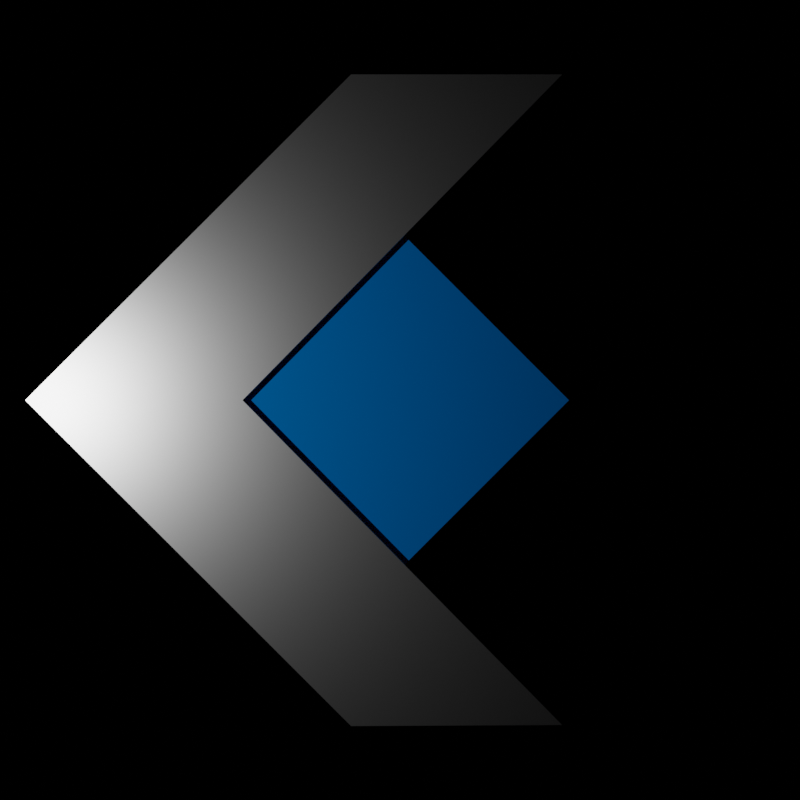 # Source: Momentum_Logo_V1.blend  (saved by Blender 2.92.15; exported with 4.5.12 LTS)
import bpy
from mathutils import Matrix  # noqa: F401  (used for matrix-valued properties, if any)

bpy.ops.wm.read_factory_settings(use_empty=True)
scene = bpy.context.scene
scene.name = 'Scene'

# ---- collections
col_collection = bpy.data.collections.new('Collection'); scene.collection.children.link(col_collection)

# ---- materials (node trees are filled in below, after node groups)
mat_material = bpy.data.materials.new('Material')
mat_material.alpha_threshold = 0.0
mat_material.line_color = (0.0, 0.0, 0.0, 1.0)
mat_material_001 = bpy.data.materials.new('Material.001')

# ---- material node trees
mat_material.use_nodes = True; mat_material.node_tree.nodes.clear()
_N = mat_material.node_tree.nodes; _L = mat_material.node_tree.links
n0 = _N.new('ShaderNodeOutputMaterial'); n0.name = 'Material Output'; n0.location = (300, 300)
n1 = _N.new('ShaderNodeBsdfDiffuse'); n1.name = 'Diffuse BSDF'; n1.location = (21, 247)
n1.inputs[0].default_value = (0.0, 0.2554, 0.8, 1.0)
_L.new(n1.outputs[0], n0.inputs[0])
n0.is_active_output = True
mat_material_001.use_nodes = True; mat_material_001.node_tree.nodes.clear()
_N = mat_material_001.node_tree.nodes; _L = mat_material_001.node_tree.links
n0 = _N.new('ShaderNodeOutputMaterial'); n0.name = 'Material Output'; n0.location = (300, 300)
n1 = _N.new('ShaderNodeBsdfAnisotropic'); n1.name = 'Glossy BSDF'; n1.location = (19, 418)
n1.distribution = 'GGX'
n1.inputs[1].default_value = 0.3846
_L.new(n1.outputs[0], n0.inputs[0])
n0.is_active_output = True

# ---- world
world_world = bpy.data.worlds.new('World'); scene.world = world_world
world_world.use_nodes = True; world_world.node_tree.nodes.clear()
_N = world_world.node_tree.nodes; _L = world_world.node_tree.links
n0 = _N.new('ShaderNodeOutputWorld'); n0.name = 'World Output'; n0.location = (300, 300)
n1 = _N.new('ShaderNodeBackground'); n1.name = 'Background'; n1.location = (10, 300)
n1.inputs[0].default_value = (1.0, 1.0, 1.0, 1.0)
n1.inputs[1].default_value = 0.0
_L.new(n1.outputs[0], n0.inputs[0])
n0.is_active_output = True
world_world.color = (0.05088, 0.05088, 0.05088)
world_world.use_sun_shadow = False
world_world.sun_shadow_jitter_overblur = 0.0

# ---- cameras
cam_camera_001 = bpy.data.cameras.new('Camera.001')

# ---- lights
light_area = bpy.data.lights.new('Area', 'POINT')
light_area.transmission_factor = 0.0
light_area.energy = 500.0
light_area.shadow_maximum_resolution = 0.006
light_area.use_absolute_resolution = True

# ---- meshes
me_cube_005 = bpy.data.meshes.new('Cube.005')
me_cube_005.from_pydata([(-0.5, -0.5, -0.5), (-0.5, -0.5, 0.5), (-0.5, 0.5, -0.5), (-0.5, 0.5, 0.5), (0.5, -0.5, -0.5), (0.5, -0.5, 0.5), (0.5, 0.5, -0.5), (0.5, 0.5, 0.5), (1.103, -1.103, -1.5), (1.103, -1.103, 1.5), (0.4644, -0.4644, 1.5), (0.4644, -0.4644, -1.5), (0.4794, 1.43, 1.5), (1.103, 0.8126, 1.5), (1.103, 0.8126, -1.5), (0.4794, 1.43, -1.5), (-1.433, -0.4824, -1.5), (-0.8126, -1.103, -1.5), (-0.8126, -1.103, 1.5), (-1.433, -0.4824, 1.5)], [], [(0, 1, 3, 2), (2, 3, 7, 6), (6, 7, 5, 4), (4, 5, 1, 0), (2, 6, 4, 0), (7, 3, 1, 5), (9, 18, 17, 8), (8, 17, 16, 11, 15, 14), (9, 13, 12, 10, 19, 18), (8, 14, 13, 9), (15, 11, 10, 12), (15, 12, 13, 14), (17, 18, 19, 16), (16, 19, 10, 11)])
me_cube_005.polygons.foreach_set('material_index', [0, 0, 0, 0, 0, 0, 1, 1, 1, 1, 1, 1, 1, 1])
_uv = me_cube_005.uv_layers.new(name='UVMap')
_uv.uv.foreach_set('vector', [0.375, 0.0, 0.625, 0.0, 0.625, 0.25, 0.375, 0.25, 0.375, 0.25, 0.625, 0.25, 0.625, 0.5, 0.375, 0.5, 0.375, 0.5, 0.625, 0.5, 0.625, 0.75, 0.375, 0.75, 0.375, 0.75, 0.625, 0.75, 0.625, 1.0, 0.375, 1.0, 0.125, 0.5, 0.375, 0.5, 0.375, 0.75, 0.125, 0.75, 0.625, 0.5, 0.875, 0.5, 0.875, 0.75, 0.625, 0.75, 0.625, 0.75, 0.625, 1.0, 0.375, 1.0, 0.375, 0.75, 0.375, 0.75, 0.125, 0.75, 0.125, 0.5625, 0.1875, 0.5625, 0.1875, 0.5, 0.375, 0.5, 0.625, 0.75, 0.625, 0.5, 0.8125, 0.5, 0.8125, 0.5625, 0.875, 0.5625, 0.875, 0.75, 0.375, 0.75, 0.375, 0.5, 0.625, 0.5, 0.625, 0.75, 0.1875, 0.5, 0.1875, 0.5625, 0.8125, 0.5625, 0.8125, 0.5, 0.375, 0.3125, 0.625, 0.3125, 0.625, 0.5, 0.375, 0.5, 0.375, 0.0, 0.625, 0.0, 0.625, 0.1875, 0.375, 0.1875, 0.125, 0.5625, 0.875, 0.5625, 0.8125, 0.5625, 0.1875, 0.5625])
me_cube_005.materials.append(mat_material)
me_cube_005.materials.append(mat_material_001)
me_cube_005.use_remesh_fix_poles = True
me_cube_005.use_remesh_preserve_attributes = False
me_cube_005.use_mirror_vertex_groups = False
me_cube_005.update()

# ---- objects
ob_cube_001 = bpy.data.objects.new('Cube.001', me_cube_005)
ob_camera = bpy.data.objects.new('Camera', cam_camera_001)
ob_area = bpy.data.objects.new('Area', light_area)

# ---- transforms, parenting, visibility, modifiers, constraints
ob_cube_001.location = (0.0, 0.0, 0.0)
ob_cube_001.rotation_euler = (-1.571, 0.7854, 0.0)
ob_cube_001.scale = (2.349, 2.349, 0.1)
ob_cube_001.lineart.crease_threshold = 0.0
ob_camera.location = (0.0, 11.0, 0.0)
ob_camera.rotation_euler = (1.571, 0.0, 3.142)
ob_camera.lineart.crease_threshold = 0.0
ob_area.location = (5.0, 5.0, 0.0)
ob_area.rotation_euler = (-1.571, 0.0, 0.0)
ob_area.lineart.crease_threshold = 0.0

# ---- collection membership
col_collection.objects.link(ob_cube_001)
col_collection.objects.link(ob_camera)
col_collection.objects.link(ob_area)

# ---- scene / render settings (as saved in the file)
scene.camera = ob_camera
scene.frame_start = 1; scene.frame_end = 360; scene.frame_set(0)
scene.render.engine = 'CYCLES'
scene.render.image_settings.color_depth = '16'
scene.render.image_settings.compression = 100
scene.render.resolution_x = 1024
scene.render.resolution_y = 1024
scene.render.fps = 30
scene.render.film_transparent = True
scene.render.use_overwrite = False
scene.cycles.use_denoising = False
scene.cycles.samples = 2048
scene.cycles.sampling_pattern = 'TABULATED_SOBOL'
scene.cycles.adaptive_threshold = 0.0
scene.cycles.use_light_tree = False
scene.view_settings.view_transform = 'Filmic'
bpy.context.view_layer.update()
